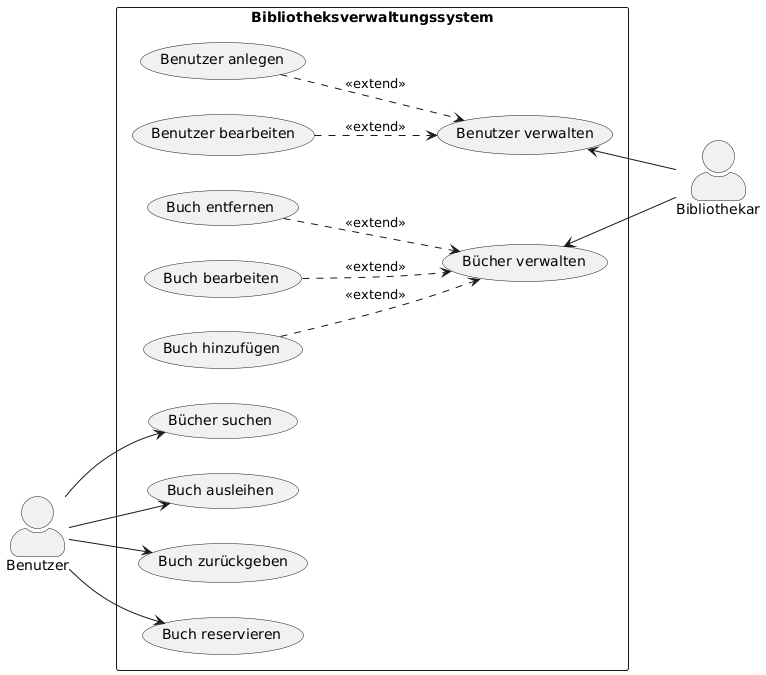

The diagram above was rendered by PlantUML. Its source (embedded in the PNG):
@startuml
left to right direction
skinparam packageStyle rectangle
skinparam actorStyle awesome
' Akteure links
actor "Benutzer" as user
' Hauptrechteck
rectangle Bibliotheksverwaltungssystem {
    ' Benutzer Use-Cases links
    usecase "Bücher suchen" as UC3
    usecase "Buch ausleihen" as UC4
    usecase "Buch zurückgeben" as UC5
    usecase "Buch reservieren" as UC6
    
    ' Bibliothekar Use-Cases in der Mitte
    usecase "Benutzer verwalten" as UC7
    usecase "Bücher verwalten" as UC8
    
    ' Extension Use-Cases rechts
    usecase "Benutzer anlegen" as UC7_1
    usecase "Benutzer bearbeiten" as UC7_2
    usecase "Buch hinzufügen" as UC8_1
    usecase "Buch bearbeiten" as UC8_2
    usecase "Buch entfernen" as UC8_3
}
' Akteur rechts
actor "Bibliothekar" as librarian
' Benutzer-Beziehungen
user --> UC3
user --> UC4
user --> UC5
user --> UC6
' Bibliothekar-Beziehungen
UC7 <-- librarian
UC8 <-- librarian
' Include/Extend Beziehungen
UC7_1 ..> UC7 : <<extend>>
UC7_2 ..> UC7 : <<extend>>
UC8_1 ..> UC8 : <<extend>>
UC8_2 ..> UC8 : <<extend>>
UC8_3 ..> UC8 : <<extend>>
@enduml